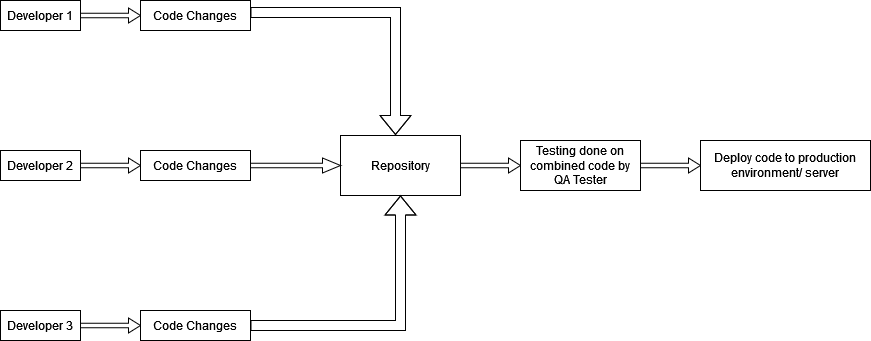

The diagram above was exported from draw.io. Its source (the exported page's mxGraphModel, read from the mxfile embedded in the PNG):
<mxGraphModel dx="1422" dy="780" grid="1" gridSize="10" guides="1" tooltips="1" connect="1" arrows="1" fold="1" page="1" pageScale="1" pageWidth="850" pageHeight="1100" math="0" shadow="0">
  <root>
    <mxCell id="0" />
    <mxCell id="1" parent="0" />
    <mxCell id="zTxmoi83XN8CyoicWpjC-1" value="Developer 1" style="rounded=0;whiteSpace=wrap;html=1;" vertex="1" parent="1">
      <mxGeometry x="30" y="50" width="80" height="30" as="geometry" />
    </mxCell>
    <mxCell id="zTxmoi83XN8CyoicWpjC-2" value="Developer 2" style="rounded=0;whiteSpace=wrap;html=1;" vertex="1" parent="1">
      <mxGeometry x="30" y="200" width="80" height="30" as="geometry" />
    </mxCell>
    <mxCell id="zTxmoi83XN8CyoicWpjC-3" value="Developer 3" style="rounded=0;whiteSpace=wrap;html=1;" vertex="1" parent="1">
      <mxGeometry x="30" y="360" width="80" height="30" as="geometry" />
    </mxCell>
    <mxCell id="zTxmoi83XN8CyoicWpjC-6" value="" style="shape=singleArrow;whiteSpace=wrap;html=1;" vertex="1" parent="1">
      <mxGeometry x="110" y="57.5" width="60" height="15" as="geometry" />
    </mxCell>
    <mxCell id="zTxmoi83XN8CyoicWpjC-7" value="" style="shape=singleArrow;whiteSpace=wrap;html=1;" vertex="1" parent="1">
      <mxGeometry x="110" y="207.5" width="60" height="15" as="geometry" />
    </mxCell>
    <mxCell id="zTxmoi83XN8CyoicWpjC-8" value="" style="shape=singleArrow;whiteSpace=wrap;html=1;" vertex="1" parent="1">
      <mxGeometry x="110" y="367.5" width="60" height="15" as="geometry" />
    </mxCell>
    <mxCell id="zTxmoi83XN8CyoicWpjC-9" value="Code Changes" style="rounded=0;whiteSpace=wrap;html=1;" vertex="1" parent="1">
      <mxGeometry x="170" y="50" width="110" height="30" as="geometry" />
    </mxCell>
    <mxCell id="zTxmoi83XN8CyoicWpjC-10" value="Code Changes" style="rounded=0;whiteSpace=wrap;html=1;" vertex="1" parent="1">
      <mxGeometry x="170" y="200" width="110" height="30" as="geometry" />
    </mxCell>
    <mxCell id="zTxmoi83XN8CyoicWpjC-11" value="Code Changes" style="rounded=0;whiteSpace=wrap;html=1;" vertex="1" parent="1">
      <mxGeometry x="170" y="360" width="110" height="30" as="geometry" />
    </mxCell>
    <mxCell id="zTxmoi83XN8CyoicWpjC-12" value="Repository" style="rounded=0;whiteSpace=wrap;html=1;" vertex="1" parent="1">
      <mxGeometry x="370" y="185" width="120" height="60" as="geometry" />
    </mxCell>
    <mxCell id="zTxmoi83XN8CyoicWpjC-13" value="" style="shape=flexArrow;endArrow=classic;html=1;rounded=0;edgeStyle=orthogonalEdgeStyle;" edge="1" parent="1">
      <mxGeometry width="50" height="50" relative="1" as="geometry">
        <mxPoint x="280" y="62" as="sourcePoint" />
        <mxPoint x="425" y="184.5" as="targetPoint" />
        <Array as="points">
          <mxPoint x="425" y="62" />
        </Array>
      </mxGeometry>
    </mxCell>
    <mxCell id="zTxmoi83XN8CyoicWpjC-16" value="" style="shape=singleArrow;whiteSpace=wrap;html=1;" vertex="1" parent="1">
      <mxGeometry x="280" y="207.5" width="90" height="15" as="geometry" />
    </mxCell>
    <mxCell id="zTxmoi83XN8CyoicWpjC-18" value="" style="shape=flexArrow;endArrow=classic;html=1;rounded=0;edgeStyle=orthogonalEdgeStyle;exitX=1;exitY=0.5;exitDx=0;exitDy=0;entryX=0.5;entryY=1;entryDx=0;entryDy=0;" edge="1" parent="1" source="zTxmoi83XN8CyoicWpjC-11" target="zTxmoi83XN8CyoicWpjC-12">
      <mxGeometry width="50" height="50" relative="1" as="geometry">
        <mxPoint x="290" y="72" as="sourcePoint" />
        <mxPoint x="435" y="194.5" as="targetPoint" />
        <Array as="points">
          <mxPoint x="430" y="375" />
        </Array>
      </mxGeometry>
    </mxCell>
    <mxCell id="zTxmoi83XN8CyoicWpjC-21" value="" style="shape=singleArrow;whiteSpace=wrap;html=1;" vertex="1" parent="1">
      <mxGeometry x="490" y="207.5" width="60" height="15" as="geometry" />
    </mxCell>
    <mxCell id="zTxmoi83XN8CyoicWpjC-22" value="Testing done on combined code by QA Tester" style="rounded=0;whiteSpace=wrap;html=1;" vertex="1" parent="1">
      <mxGeometry x="550" y="190" width="120" height="50" as="geometry" />
    </mxCell>
    <mxCell id="zTxmoi83XN8CyoicWpjC-23" value="" style="shape=singleArrow;whiteSpace=wrap;html=1;" vertex="1" parent="1">
      <mxGeometry x="670" y="207.5" width="60" height="15" as="geometry" />
    </mxCell>
    <mxCell id="zTxmoi83XN8CyoicWpjC-24" value="Deploy code to production environment/ server" style="rounded=0;whiteSpace=wrap;html=1;" vertex="1" parent="1">
      <mxGeometry x="730" y="190" width="170" height="50" as="geometry" />
    </mxCell>
  </root>
</mxGraphModel>